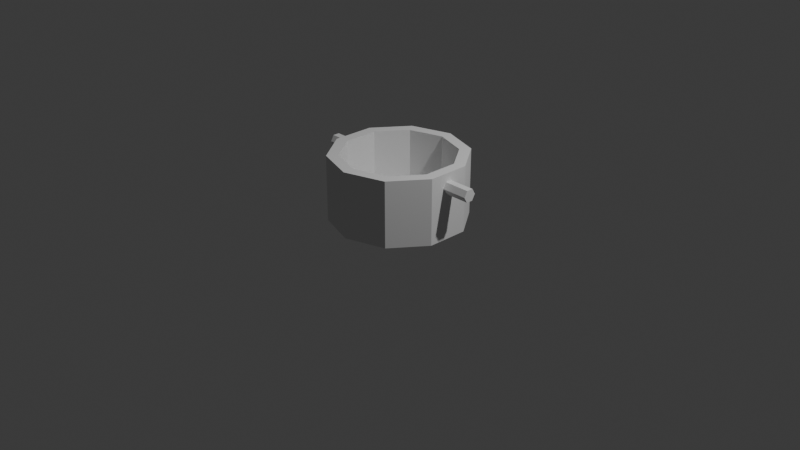 # Source: pot_001.blend  (saved by Blender 5.1.30; exported with 4.5.12 LTS)
import bpy
from mathutils import Matrix  # noqa: F401  (used for matrix-valued properties, if any)

bpy.ops.wm.read_factory_settings(use_empty=True)
scene = bpy.context.scene
scene.name = 'Scene'

# ---- collections
col_collection = bpy.data.collections.new('Collection'); scene.collection.children.link(col_collection)

# ---- world
world_world = bpy.data.worlds.new('World'); scene.world = world_world
world_world.use_nodes = True; world_world.node_tree.nodes.clear()
_N = world_world.node_tree.nodes; _L = world_world.node_tree.links
n0 = _N.new('ShaderNodeOutputWorld'); n0.name = 'World Output'; n0.location = (200, 100)
n1 = _N.new('ShaderNodeBackground'); n1.name = 'Background'; n1.location = (-200, 100)
n1.inputs[0].default_value = (0.05088, 0.05088, 0.05088, 1.0)
_L.new(n1.outputs[0], n0.inputs[0])
n0.is_active_output = True
world_world.color = (0.05088, 0.05088, 0.05088)
world_world.sun_shadow_jitter_overblur = 0.0

# ---- cameras
cam_camera = bpy.data.cameras.new('Camera')
cam_camera.clip_end = 100.0
cam_camera.ortho_scale = 7.314

# ---- lights
light_light = bpy.data.lights.new('Light', 'POINT')
light_light.energy = 1000.0
light_light.shadow_soft_size = 0.1

# ---- meshes
me_pot_001 = bpy.data.meshes.new('pot_001')
me_pot_001.from_pydata([(0.0, 0.6, 0.11), (0.0, 0.72, 0.03), (0.0, 0.6, 0.73), (0.0, 0.72, 0.73), (0.3527, 0.4854, 0.11), (0.4232, 0.5825, 0.03), (0.3527, 0.4854, 0.73), (0.4232, 0.5825, 0.73), (0.5706, 0.1854, 0.11), (0.6848, 0.2225, 0.03), (0.6848, 0.2225, 0.73), (0.5706, 0.1854, 0.73), (0.5706, -0.1854, 0.11), (0.6848, -0.2225, 0.03), (0.6848, -0.2225, 0.73), (0.5706, -0.1854, 0.73), (0.3527, -0.4854, 0.11), (0.4232, -0.5825, 0.03), (0.3527, -0.4854, 0.73), (0.4232, -0.5825, 0.73), (0.0, -0.72, 0.03), (0.0, -0.6, 0.11), (0.0, -0.6, 0.73), (0.0, -0.72, 0.73), (-0.4232, -0.5825, 0.03), (-0.3527, -0.4854, 0.11), (-0.3527, -0.4854, 0.73), (-0.4232, -0.5825, 0.73), (-0.6848, -0.2225, 0.03), (-0.5706, -0.1854, 0.11), (-0.6848, -0.2225, 0.73), (-0.5706, -0.1854, 0.73), (-0.6848, 0.2225, 0.03), (-0.5706, 0.1854, 0.11), (-0.6848, 0.2225, 0.73), (-0.5706, 0.1854, 0.73), (-0.4232, 0.5825, 0.03), (-0.3527, 0.4854, 0.11), (-0.4232, 0.5825, 0.73), (-0.3527, 0.4854, 0.73), (-0.96, 0.07, 0.58), (-0.68, 0.07, 0.58), (-0.96, 0.035, 0.5194), (-0.68, 0.035, 0.5194), (-0.96, -0.035, 0.5194), (-0.68, -0.035, 0.5194), (-0.96, -0.07, 0.58), (-0.68, -0.07, 0.58), (-0.96, -0.035, 0.6406), (-0.68, -0.035, 0.6406), (-0.96, 0.035, 0.6406), (-0.68, 0.035, 0.6406), (0.68, 0.07, 0.58), (0.96, 0.07, 0.58), (0.68, 0.035, 0.5194), (0.96, 0.035, 0.5194), (0.68, -0.035, 0.5194), (0.96, -0.035, 0.5194), (0.68, -0.07, 0.58), (0.96, -0.07, 0.58), (0.68, -0.035, 0.6406), (0.96, -0.035, 0.6406), (0.68, 0.035, 0.6406), (0.96, 0.035, 0.6406)], [], [(1, 3, 7, 5), (5, 7, 10, 9), (9, 10, 14, 13), (13, 14, 19, 17), (17, 19, 23, 20), (20, 23, 27, 24), (24, 27, 30, 28), (28, 30, 34, 32), (22, 23, 19, 14, 10, 7, 3, 2, 6, 11, 15, 18), (2, 3, 38, 34, 30, 27, 23, 22, 26, 31, 35, 39), (32, 34, 38, 36), (36, 38, 3, 1), (36, 1, 5, 9, 13, 17, 20, 24, 28, 32), (2, 0, 4, 6), (6, 4, 8, 11), (8, 12, 15, 11), (12, 16, 18, 15), (18, 16, 21, 22), (21, 25, 26, 22), (26, 25, 29, 31), (31, 29, 33, 35), (35, 33, 37, 39), (39, 37, 0, 2), (33, 29, 25, 21, 16, 12, 8, 4, 0, 37), (40, 41, 43, 42), (42, 43, 45, 44), (44, 45, 47, 46), (46, 47, 49, 48), (43, 41, 51, 49, 47, 45), (48, 49, 51, 50), (50, 51, 41, 40), (40, 42, 44, 46, 48, 50), (52, 53, 55, 54), (54, 55, 57, 56), (56, 57, 59, 58), (58, 59, 61, 60), (55, 53, 63, 61, 59, 57), (60, 61, 63, 62), (62, 63, 53, 52), (52, 54, 56, 58, 60, 62)])
_uv = me_pot_001.uv_layers.new(name='UVMap')
_uv.uv.foreach_set('vector', [1.0, 0.5, 1.0, 1.0, 0.9, 1.0, 0.9, 0.5, 0.9, 0.5, 0.9, 1.0, 0.8, 1.0, 0.8, 0.5, 0.8, 0.5, 0.8, 1.0, 0.7, 1.0, 0.7, 0.5, 0.7, 0.5, 0.7, 1.0, 0.6, 1.0, 0.6, 0.5, 0.6, 0.5, 0.6, 1.0, 0.5, 1.0, 0.5, 0.5, 0.5, 0.5, 0.5, 1.0, 0.4, 1.0, 0.4, 0.5, 0.4, 0.5, 0.4, 1.0, 0.3, 1.0, 0.3, 0.5, 0.3, 0.5, 0.3, 1.0, 0.2, 1.0, 0.2, 0.5, 0.25, 0.05, 0.25, 0.01, 0.3911, 0.05584, 0.4783, 0.1758, 0.4783, 0.3242, 0.3911, 0.4442, 0.25, 0.49, 0.25, 0.45, 0.3676, 0.4118, 0.4402, 0.3118, 0.4402, 0.1882, 0.3676, 0.0882, 0.25, 0.45, 0.25, 0.49, 0.1089, 0.4442, 0.02175, 0.3242, 0.02175, 0.1758, 0.1089, 0.05584, 0.25, 0.01, 0.25, 0.05, 0.1324, 0.0882, 0.05979, 0.1882, 0.05979, 0.3118, 0.1324, 0.4118, 0.2, 0.5, 0.2, 1.0, 0.1, 1.0, 0.1, 0.5, 0.1, 0.5, 0.1, 1.0, -7.451e-08, 1.0, -7.451e-08, 0.5, 0.6089, 0.4442, 0.75, 0.49, 0.8911, 0.4442, 0.9783, 0.3242, 0.9783, 0.1758, 0.8911, 0.05584, 0.75, 0.01, 0.6089, 0.05584, 0.5217, 0.1758, 0.5217, 0.3242, 1.0, 1.0, 1.0, 0.5, 0.9, 0.5, 0.9, 1.0, 0.9, 1.0, 0.9, 0.5, 0.8, 0.5, 0.8, 1.0, 0.8, 0.5, 0.7, 0.5, 0.7, 1.0, 0.8, 1.0, 0.7, 0.5, 0.6, 0.5, 0.6, 1.0, 0.7, 1.0, 0.6, 1.0, 0.6, 0.5, 0.5, 0.5, 0.5, 1.0, 0.5, 0.5, 0.4, 0.5, 0.4, 1.0, 0.5, 1.0, 0.4, 1.0, 0.4, 0.5, 0.3, 0.5, 0.3, 1.0, 0.3, 1.0, 0.3, 0.5, 0.2, 0.5, 0.2, 1.0, 0.2, 1.0, 0.2, 0.5, 0.1, 0.5, 0.1, 1.0, 0.1, 1.0, 0.1, 0.5, -7.451e-08, 0.5, -7.451e-08, 1.0, 0.5217, 0.3242, 0.5217, 0.1758, 0.6089, 0.05584, 0.75, 0.01, 0.8911, 0.05584, 0.9783, 0.1758, 0.9783, 0.3242, 0.8911, 0.4442, 0.75, 0.49, 0.6089, 0.4442, 1.0, 0.5, 1.0, 1.0, 0.8333, 1.0, 0.8333, 0.5, 0.8333, 0.5, 0.8333, 1.0, 0.6667, 1.0, 0.6667, 0.5, 0.6667, 0.5, 0.6667, 1.0, 0.5, 1.0, 0.5, 0.5, 0.5, 0.5, 0.5, 1.0, 0.3333, 1.0, 0.3333, 0.5, 0.4578, 0.37, 0.25, 0.49, 0.04215, 0.37, 0.04215, 0.13, 0.25, 0.01, 0.4578, 0.13, 0.3333, 0.5, 0.3333, 1.0, 0.1667, 1.0, 0.1667, 0.5, 0.1667, 0.5, 0.1667, 1.0, -8.941e-08, 1.0, -8.941e-08, 0.5, 0.75, 0.49, 0.9578, 0.37, 0.9578, 0.13, 0.75, 0.01, 0.5422, 0.13, 0.5422, 0.37, 1.0, 0.5, 1.0, 1.0, 0.8333, 1.0, 0.8333, 0.5, 0.8333, 0.5, 0.8333, 1.0, 0.6667, 1.0, 0.6667, 0.5, 0.6667, 0.5, 0.6667, 1.0, 0.5, 1.0, 0.5, 0.5, 0.5, 0.5, 0.5, 1.0, 0.3333, 1.0, 0.3333, 0.5, 0.4578, 0.37, 0.25, 0.49, 0.04215, 0.37, 0.04215, 0.13, 0.25, 0.01, 0.4578, 0.13, 0.3333, 0.5, 0.3333, 1.0, 0.1667, 1.0, 0.1667, 0.5, 0.1667, 0.5, 0.1667, 1.0, -8.941e-08, 1.0, -8.941e-08, 0.5, 0.75, 0.49, 0.9578, 0.37, 0.9578, 0.13, 0.75, 0.01, 0.5422, 0.13, 0.5422, 0.37])
me_pot_001.materials.append(None)
me_pot_001.update()

# ---- objects
ob_light = bpy.data.objects.new('Light', light_light)
ob_camera = bpy.data.objects.new('Camera', cam_camera)
ob_pot_001 = bpy.data.objects.new('pot_001', me_pot_001)

# ---- transforms, parenting, visibility, modifiers, constraints
ob_light.location = (4.076, 1.005, 5.904)
ob_light.rotation_euler = (0.6503, 0.05522, 1.866)
ob_light.lock_rotations_4d = False
ob_light.empty_display_type = 'ARROWS'
ob_light.color = (0.0, 0.0, 0.0, 0.0)
ob_light.lineart.crease_threshold = 0.0
ob_camera.location = (7.359, -6.926, 4.958)
ob_camera.rotation_euler = (1.109, 0.0, 0.8149)
ob_camera.lock_rotations_4d = False
ob_camera.empty_display_type = 'ARROWS'
ob_camera.color = (0.0, 0.0, 0.0, 0.0)
ob_camera.display_type = 'WIRE'
ob_camera.lineart.crease_threshold = 0.0
ob_pot_001.location = (0.0, 0.0, 0.0)

# ---- collection membership
col_collection.objects.link(ob_light)
col_collection.objects.link(ob_camera)
col_collection.objects.link(ob_pot_001)

# ---- scene / render settings (as saved in the file)
scene.camera = ob_camera
scene.frame_start = 1; scene.frame_end = 250; scene.frame_set(1)
scene.render.engine = 'BLENDER_EEVEE_NEXT'
scene.render.bake_bias = 0.0
scene.render.bake_samples = 0
scene.cycles.sampling_pattern = 'TABULATED_SOBOL'
scene.eevee.use_volume_custom_range = False
bpy.context.view_layer.update()

